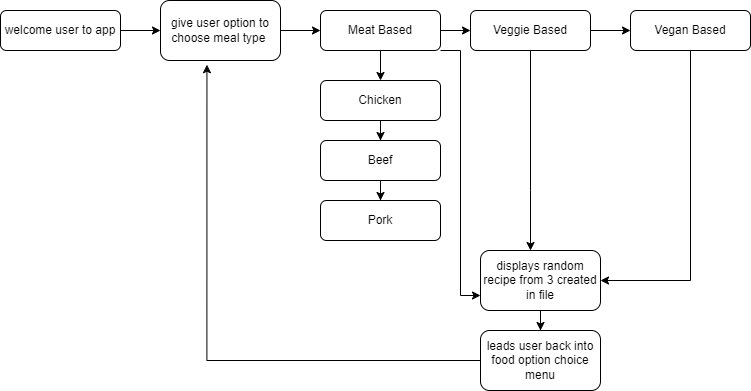

The diagram above was exported from draw.io. Its source (the exported page's mxGraphModel, read from the mxfile embedded in the PNG):
<mxGraphModel dx="1038" dy="489" grid="1" gridSize="10" guides="1" tooltips="1" connect="1" arrows="1" fold="1" page="1" pageScale="1" pageWidth="827" pageHeight="1169" math="0" shadow="0">
  <root>
    <mxCell id="WIyWlLk6GJQsqaUBKTNV-0" />
    <mxCell id="WIyWlLk6GJQsqaUBKTNV-1" parent="WIyWlLk6GJQsqaUBKTNV-0" />
    <mxCell id="vXvXYePVeYMONRMxIxNV-3" value="" style="edgeStyle=orthogonalEdgeStyle;rounded=0;orthogonalLoop=1;jettySize=auto;html=1;" parent="WIyWlLk6GJQsqaUBKTNV-1" source="WIyWlLk6GJQsqaUBKTNV-3" target="vXvXYePVeYMONRMxIxNV-2" edge="1">
      <mxGeometry relative="1" as="geometry" />
    </mxCell>
    <mxCell id="WIyWlLk6GJQsqaUBKTNV-3" value="welcome user to app" style="rounded=1;whiteSpace=wrap;html=1;fontSize=12;glass=0;strokeWidth=1;shadow=0;" parent="WIyWlLk6GJQsqaUBKTNV-1" vertex="1">
      <mxGeometry x="10" y="160" width="120" height="40" as="geometry" />
    </mxCell>
    <mxCell id="vXvXYePVeYMONRMxIxNV-5" value="" style="edgeStyle=orthogonalEdgeStyle;rounded=0;orthogonalLoop=1;jettySize=auto;html=1;" parent="WIyWlLk6GJQsqaUBKTNV-1" source="vXvXYePVeYMONRMxIxNV-2" target="vXvXYePVeYMONRMxIxNV-4" edge="1">
      <mxGeometry relative="1" as="geometry" />
    </mxCell>
    <mxCell id="vXvXYePVeYMONRMxIxNV-2" value="give user option to choose meal type&amp;nbsp;" style="rounded=1;whiteSpace=wrap;html=1;glass=0;strokeWidth=1;shadow=0;" parent="WIyWlLk6GJQsqaUBKTNV-1" vertex="1">
      <mxGeometry x="170" y="150" width="120" height="60" as="geometry" />
    </mxCell>
    <mxCell id="vXvXYePVeYMONRMxIxNV-10" value="" style="edgeStyle=orthogonalEdgeStyle;rounded=0;orthogonalLoop=1;jettySize=auto;html=1;" parent="WIyWlLk6GJQsqaUBKTNV-1" source="vXvXYePVeYMONRMxIxNV-4" target="vXvXYePVeYMONRMxIxNV-9" edge="1">
      <mxGeometry relative="1" as="geometry" />
    </mxCell>
    <mxCell id="vXvXYePVeYMONRMxIxNV-14" value="" style="edgeStyle=orthogonalEdgeStyle;rounded=0;orthogonalLoop=1;jettySize=auto;html=1;" parent="WIyWlLk6GJQsqaUBKTNV-1" source="vXvXYePVeYMONRMxIxNV-4" target="vXvXYePVeYMONRMxIxNV-13" edge="1">
      <mxGeometry relative="1" as="geometry" />
    </mxCell>
    <mxCell id="DVuF120xLVXZCR7PTy-B-4" style="edgeStyle=orthogonalEdgeStyle;rounded=0;orthogonalLoop=1;jettySize=auto;html=1;exitX=1;exitY=1;exitDx=0;exitDy=0;entryX=0;entryY=0.75;entryDx=0;entryDy=0;" edge="1" parent="WIyWlLk6GJQsqaUBKTNV-1" source="vXvXYePVeYMONRMxIxNV-4" target="DVuF120xLVXZCR7PTy-B-1">
      <mxGeometry relative="1" as="geometry">
        <Array as="points">
          <mxPoint x="470" y="200" />
          <mxPoint x="470" y="445" />
        </Array>
      </mxGeometry>
    </mxCell>
    <mxCell id="vXvXYePVeYMONRMxIxNV-4" value="Meat Based" style="rounded=1;whiteSpace=wrap;html=1;glass=0;strokeWidth=1;shadow=0;" parent="WIyWlLk6GJQsqaUBKTNV-1" vertex="1">
      <mxGeometry x="330" y="160" width="120" height="40" as="geometry" />
    </mxCell>
    <mxCell id="vXvXYePVeYMONRMxIxNV-12" value="" style="edgeStyle=orthogonalEdgeStyle;rounded=0;orthogonalLoop=1;jettySize=auto;html=1;" parent="WIyWlLk6GJQsqaUBKTNV-1" source="vXvXYePVeYMONRMxIxNV-9" target="vXvXYePVeYMONRMxIxNV-11" edge="1">
      <mxGeometry relative="1" as="geometry" />
    </mxCell>
    <mxCell id="DVuF120xLVXZCR7PTy-B-6" style="edgeStyle=orthogonalEdgeStyle;rounded=0;orthogonalLoop=1;jettySize=auto;html=1;exitX=0.5;exitY=1;exitDx=0;exitDy=0;" edge="1" parent="WIyWlLk6GJQsqaUBKTNV-1" source="vXvXYePVeYMONRMxIxNV-9" target="DVuF120xLVXZCR7PTy-B-1">
      <mxGeometry relative="1" as="geometry">
        <Array as="points">
          <mxPoint x="540" y="340" />
          <mxPoint x="540" y="340" />
        </Array>
      </mxGeometry>
    </mxCell>
    <mxCell id="vXvXYePVeYMONRMxIxNV-9" value="Veggie Based" style="rounded=1;whiteSpace=wrap;html=1;glass=0;strokeWidth=1;shadow=0;" parent="WIyWlLk6GJQsqaUBKTNV-1" vertex="1">
      <mxGeometry x="480" y="160" width="120" height="40" as="geometry" />
    </mxCell>
    <mxCell id="DVuF120xLVXZCR7PTy-B-7" style="edgeStyle=orthogonalEdgeStyle;rounded=0;orthogonalLoop=1;jettySize=auto;html=1;exitX=0.5;exitY=1;exitDx=0;exitDy=0;entryX=1;entryY=0.5;entryDx=0;entryDy=0;" edge="1" parent="WIyWlLk6GJQsqaUBKTNV-1" source="vXvXYePVeYMONRMxIxNV-11" target="DVuF120xLVXZCR7PTy-B-1">
      <mxGeometry relative="1" as="geometry" />
    </mxCell>
    <mxCell id="vXvXYePVeYMONRMxIxNV-11" value="Vegan Based" style="rounded=1;whiteSpace=wrap;html=1;glass=0;strokeWidth=1;shadow=0;" parent="WIyWlLk6GJQsqaUBKTNV-1" vertex="1">
      <mxGeometry x="640" y="160" width="120" height="40" as="geometry" />
    </mxCell>
    <mxCell id="vXvXYePVeYMONRMxIxNV-16" value="" style="edgeStyle=orthogonalEdgeStyle;rounded=0;orthogonalLoop=1;jettySize=auto;html=1;" parent="WIyWlLk6GJQsqaUBKTNV-1" source="vXvXYePVeYMONRMxIxNV-13" target="vXvXYePVeYMONRMxIxNV-15" edge="1">
      <mxGeometry relative="1" as="geometry" />
    </mxCell>
    <mxCell id="vXvXYePVeYMONRMxIxNV-13" value="Chicken" style="rounded=1;whiteSpace=wrap;html=1;glass=0;strokeWidth=1;shadow=0;" parent="WIyWlLk6GJQsqaUBKTNV-1" vertex="1">
      <mxGeometry x="330" y="230" width="120" height="40" as="geometry" />
    </mxCell>
    <mxCell id="vXvXYePVeYMONRMxIxNV-18" value="" style="edgeStyle=orthogonalEdgeStyle;rounded=0;orthogonalLoop=1;jettySize=auto;html=1;" parent="WIyWlLk6GJQsqaUBKTNV-1" source="vXvXYePVeYMONRMxIxNV-15" target="vXvXYePVeYMONRMxIxNV-17" edge="1">
      <mxGeometry relative="1" as="geometry" />
    </mxCell>
    <mxCell id="vXvXYePVeYMONRMxIxNV-15" value="Beef" style="rounded=1;whiteSpace=wrap;html=1;glass=0;strokeWidth=1;shadow=0;" parent="WIyWlLk6GJQsqaUBKTNV-1" vertex="1">
      <mxGeometry x="330" y="290" width="120" height="40" as="geometry" />
    </mxCell>
    <mxCell id="vXvXYePVeYMONRMxIxNV-17" value="Pork" style="rounded=1;whiteSpace=wrap;html=1;glass=0;strokeWidth=1;shadow=0;" parent="WIyWlLk6GJQsqaUBKTNV-1" vertex="1">
      <mxGeometry x="330" y="350" width="120" height="40" as="geometry" />
    </mxCell>
    <mxCell id="DVuF120xLVXZCR7PTy-B-9" style="edgeStyle=orthogonalEdgeStyle;rounded=0;orthogonalLoop=1;jettySize=auto;html=1;exitX=0.5;exitY=1;exitDx=0;exitDy=0;" edge="1" parent="WIyWlLk6GJQsqaUBKTNV-1" source="DVuF120xLVXZCR7PTy-B-1" target="DVuF120xLVXZCR7PTy-B-8">
      <mxGeometry relative="1" as="geometry" />
    </mxCell>
    <mxCell id="DVuF120xLVXZCR7PTy-B-1" value="displays random recipe from 3 created in file" style="rounded=1;whiteSpace=wrap;html=1;" vertex="1" parent="WIyWlLk6GJQsqaUBKTNV-1">
      <mxGeometry x="490" y="400" width="120" height="60" as="geometry" />
    </mxCell>
    <mxCell id="DVuF120xLVXZCR7PTy-B-10" style="edgeStyle=orthogonalEdgeStyle;rounded=0;orthogonalLoop=1;jettySize=auto;html=1;exitX=0;exitY=0.5;exitDx=0;exitDy=0;entryX=0.387;entryY=1.07;entryDx=0;entryDy=0;entryPerimeter=0;" edge="1" parent="WIyWlLk6GJQsqaUBKTNV-1" source="DVuF120xLVXZCR7PTy-B-8" target="vXvXYePVeYMONRMxIxNV-2">
      <mxGeometry relative="1" as="geometry" />
    </mxCell>
    <mxCell id="DVuF120xLVXZCR7PTy-B-8" value="leads user back into food option choice menu" style="rounded=1;whiteSpace=wrap;html=1;" vertex="1" parent="WIyWlLk6GJQsqaUBKTNV-1">
      <mxGeometry x="490" y="480" width="120" height="60" as="geometry" />
    </mxCell>
  </root>
</mxGraphModel>